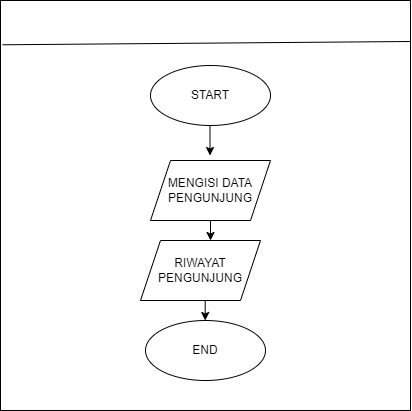

The diagram above was exported from draw.io. Its source (the exported page's mxGraphModel, read from the mxfile embedded in the PNG):
<mxGraphModel dx="1257" dy="697" grid="1" gridSize="10" guides="1" tooltips="1" connect="1" arrows="1" fold="1" page="1" pageScale="1" pageWidth="827" pageHeight="1169" math="0" shadow="0">
  <root>
    <mxCell id="0" />
    <mxCell id="1" parent="0" />
    <mxCell id="hURNIO7N_gq-bJDgH6lb-11" value="" style="whiteSpace=wrap;html=1;aspect=fixed;" vertex="1" parent="1">
      <mxGeometry x="190" y="60" width="410" height="410" as="geometry" />
    </mxCell>
    <mxCell id="hURNIO7N_gq-bJDgH6lb-12" value="" style="endArrow=none;html=1;rounded=0;exitX=0.005;exitY=0.108;exitDx=0;exitDy=0;exitPerimeter=0;entryX=1;entryY=0.1;entryDx=0;entryDy=0;entryPerimeter=0;" edge="1" parent="1" source="hURNIO7N_gq-bJDgH6lb-11" target="hURNIO7N_gq-bJDgH6lb-11">
      <mxGeometry width="50" height="50" relative="1" as="geometry">
        <mxPoint x="350" y="260" as="sourcePoint" />
        <mxPoint x="600" y="105" as="targetPoint" />
      </mxGeometry>
    </mxCell>
    <mxCell id="hURNIO7N_gq-bJDgH6lb-13" value="" style="ellipse;whiteSpace=wrap;html=1;" vertex="1" parent="1">
      <mxGeometry x="340" y="125" width="120" height="60" as="geometry" />
    </mxCell>
    <mxCell id="hURNIO7N_gq-bJDgH6lb-14" value="START" style="text;html=1;strokeColor=none;fillColor=none;align=center;verticalAlign=middle;whiteSpace=wrap;rounded=0;" vertex="1" parent="1">
      <mxGeometry x="370" y="140" width="60" height="30" as="geometry" />
    </mxCell>
    <mxCell id="hURNIO7N_gq-bJDgH6lb-17" value="" style="shape=parallelogram;perimeter=parallelogramPerimeter;whiteSpace=wrap;html=1;fixedSize=1;" vertex="1" parent="1">
      <mxGeometry x="340" y="220" width="120" height="60" as="geometry" />
    </mxCell>
    <mxCell id="hURNIO7N_gq-bJDgH6lb-19" value="" style="endArrow=classic;html=1;rounded=0;exitX=0.5;exitY=1;exitDx=0;exitDy=0;" edge="1" parent="1" source="hURNIO7N_gq-bJDgH6lb-17">
      <mxGeometry width="50" height="50" relative="1" as="geometry">
        <mxPoint x="360" y="340" as="sourcePoint" />
        <mxPoint x="400" y="300" as="targetPoint" />
      </mxGeometry>
    </mxCell>
    <mxCell id="hURNIO7N_gq-bJDgH6lb-23" value="" style="endArrow=classic;html=1;rounded=0;exitX=0.5;exitY=1;exitDx=0;exitDy=0;" edge="1" parent="1">
      <mxGeometry width="50" height="50" relative="1" as="geometry">
        <mxPoint x="399.5" y="185" as="sourcePoint" />
        <mxPoint x="399.5" y="215" as="targetPoint" />
      </mxGeometry>
    </mxCell>
    <mxCell id="hURNIO7N_gq-bJDgH6lb-24" value="MENGISI DATA PENGUNJUNG" style="text;html=1;strokeColor=none;fillColor=none;align=center;verticalAlign=middle;whiteSpace=wrap;rounded=0;" vertex="1" parent="1">
      <mxGeometry x="350" y="235" width="100" height="30" as="geometry" />
    </mxCell>
    <mxCell id="hURNIO7N_gq-bJDgH6lb-25" value="" style="shape=parallelogram;perimeter=parallelogramPerimeter;whiteSpace=wrap;html=1;fixedSize=1;" vertex="1" parent="1">
      <mxGeometry x="330" y="300" width="120" height="60" as="geometry" />
    </mxCell>
    <mxCell id="hURNIO7N_gq-bJDgH6lb-26" value="RIWAYAT PENGUNJUNG" style="text;html=1;strokeColor=none;fillColor=none;align=center;verticalAlign=middle;whiteSpace=wrap;rounded=0;" vertex="1" parent="1">
      <mxGeometry x="350" y="315" width="80" height="30" as="geometry" />
    </mxCell>
    <mxCell id="hURNIO7N_gq-bJDgH6lb-28" value="" style="endArrow=classic;html=1;rounded=0;exitX=0.5;exitY=1;exitDx=0;exitDy=0;" edge="1" parent="1">
      <mxGeometry width="50" height="50" relative="1" as="geometry">
        <mxPoint x="394.71" y="360" as="sourcePoint" />
        <mxPoint x="394.71" y="380" as="targetPoint" />
      </mxGeometry>
    </mxCell>
    <mxCell id="hURNIO7N_gq-bJDgH6lb-31" value="END" style="ellipse;whiteSpace=wrap;html=1;" vertex="1" parent="1">
      <mxGeometry x="335" y="380" width="120" height="60" as="geometry" />
    </mxCell>
  </root>
</mxGraphModel>